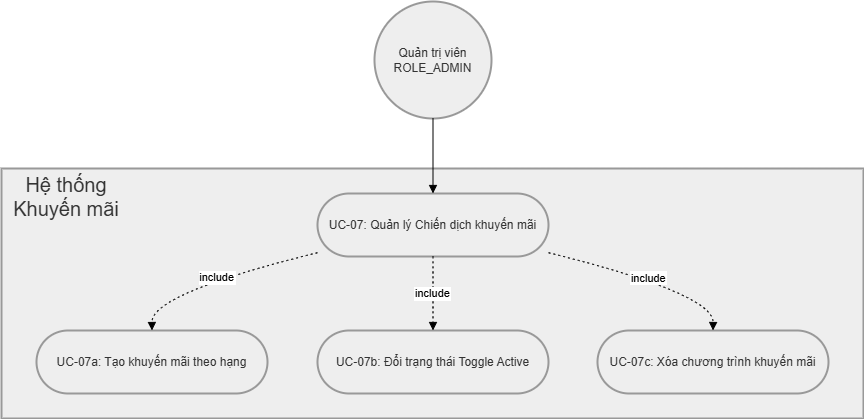

The diagram above was exported from draw.io. Its source (the exported page's mxGraphModel, read from the mxfile embedded in the PNG):
<mxGraphModel dx="1290" dy="860" grid="1" gridSize="10" guides="1" tooltips="1" connect="1" arrows="1" fold="1" page="1" pageScale="1" pageWidth="850" pageHeight="1100" math="0" shadow="0">
  <root>
    <mxCell id="0" />
    <mxCell id="1" parent="0" />
    <mxCell id="f2GzAYZ4LwHzxtJhHRvB-182" parent="1" style="whiteSpace=wrap;strokeWidth=2;fillColor=light-dark(#eeeeee,#1f2020);strokeColor=light-dark(#999999,#cccccc);fontColor=light-dark(#333333,#cccccc);" value="" vertex="1">
      <mxGeometry height="250" width="862" x="20" y="597" as="geometry" />
    </mxCell>
    <mxCell id="f2GzAYZ4LwHzxtJhHRvB-183" parent="1" style="ellipse;aspect=fixed;strokeWidth=2;whiteSpace=wrap;fillColor=light-dark(#eeeeee,#1f2020);strokeColor=light-dark(#999999,#cccccc);fontColor=light-dark(#333333,#cccccc);" value="Quản trị viên&#10;ROLE_ADMIN" vertex="1">
      <mxGeometry height="117" width="117" x="393" y="430" as="geometry" />
    </mxCell>
    <mxCell id="f2GzAYZ4LwHzxtJhHRvB-184" parent="1" style="rounded=1;whiteSpace=wrap;arcSize=50;strokeWidth=2;fillColor=light-dark(#eeeeee,#1f2020);strokeColor=light-dark(#999999,#cccccc);fontColor=light-dark(#333333,#cccccc);" value="UC-07: Quản lý Chiến dịch khuyến mãi" vertex="1">
      <mxGeometry height="63" width="231" x="336" y="622" as="geometry" />
    </mxCell>
    <mxCell id="f2GzAYZ4LwHzxtJhHRvB-185" parent="1" style="rounded=1;whiteSpace=wrap;arcSize=50;strokeWidth=2;fillColor=light-dark(#eeeeee,#1f2020);strokeColor=light-dark(#999999,#cccccc);fontColor=light-dark(#333333,#cccccc);" value="UC-07a: Tạo khuyến mãi theo hạng" vertex="1">
      <mxGeometry height="63" width="231" x="55" y="759" as="geometry" />
    </mxCell>
    <mxCell id="f2GzAYZ4LwHzxtJhHRvB-186" parent="1" style="rounded=1;whiteSpace=wrap;arcSize=50;strokeWidth=2;fillColor=light-dark(#eeeeee,#1f2020);strokeColor=light-dark(#999999,#cccccc);fontColor=light-dark(#333333,#cccccc);" value="UC-07b: Đổi trạng thái Toggle Active" vertex="1">
      <mxGeometry height="63" width="231" x="336" y="759" as="geometry" />
    </mxCell>
    <mxCell id="f2GzAYZ4LwHzxtJhHRvB-187" parent="1" style="rounded=1;whiteSpace=wrap;arcSize=50;strokeWidth=2;fillColor=light-dark(#eeeeee,#1f2020);strokeColor=light-dark(#999999,#cccccc);fontColor=light-dark(#333333,#cccccc);" value="UC-07c: Xóa chương trình khuyến mãi" vertex="1">
      <mxGeometry height="63" width="231" x="616" y="759" as="geometry" />
    </mxCell>
    <mxCell id="f2GzAYZ4LwHzxtJhHRvB-188" edge="1" parent="1" source="f2GzAYZ4LwHzxtJhHRvB-184" style="curved=1;dashed=1;dashPattern=2 3;startArrow=none;endArrow=block;exitX=0;exitY=0.94;entryX=0.5;entryY=-0.01;rounded=0;" target="f2GzAYZ4LwHzxtJhHRvB-185" value="include">
      <mxGeometry relative="1" as="geometry">
        <Array as="points">
          <mxPoint x="170" y="722" />
        </Array>
      </mxGeometry>
    </mxCell>
    <mxCell id="f2GzAYZ4LwHzxtJhHRvB-189" edge="1" parent="1" source="f2GzAYZ4LwHzxtJhHRvB-184" style="curved=1;dashed=1;dashPattern=2 3;startArrow=none;endArrow=block;exitX=0.5;exitY=0.99;entryX=0.5;entryY=-0.01;rounded=0;" target="f2GzAYZ4LwHzxtJhHRvB-186" value="include">
      <mxGeometry relative="1" as="geometry">
        <Array as="points" />
      </mxGeometry>
    </mxCell>
    <mxCell id="f2GzAYZ4LwHzxtJhHRvB-190" edge="1" parent="1" source="f2GzAYZ4LwHzxtJhHRvB-184" style="curved=1;dashed=1;dashPattern=2 3;startArrow=none;endArrow=block;exitX=1;exitY=0.94;entryX=0.5;entryY=-0.01;rounded=0;" target="f2GzAYZ4LwHzxtJhHRvB-187" value="include">
      <mxGeometry relative="1" as="geometry">
        <Array as="points">
          <mxPoint x="732" y="722" />
        </Array>
      </mxGeometry>
    </mxCell>
    <mxCell id="f2GzAYZ4LwHzxtJhHRvB-191" edge="1" parent="1" source="f2GzAYZ4LwHzxtJhHRvB-183" style="curved=1;startArrow=none;endArrow=block;exitX=0.5;exitY=1;entryX=0.5;entryY=-0.01;rounded=0;" target="f2GzAYZ4LwHzxtJhHRvB-184" value="">
      <mxGeometry relative="1" as="geometry">
        <Array as="points" />
      </mxGeometry>
    </mxCell>
    <mxCell id="f2GzAYZ4LwHzxtJhHRvB-192" parent="1" style="text;html=1;whiteSpace=wrap;strokeColor=none;fillColor=none;align=center;verticalAlign=middle;rounded=0;" value="&lt;span style=&quot;color: rgb(51, 51, 51);&quot;&gt;&lt;font style=&quot;font-size: 20px;&quot;&gt;Hệ thống Khuyến mãi&lt;/font&gt;&lt;/span&gt;" vertex="1">
      <mxGeometry height="30" width="110" x="30" y="610" as="geometry" />
    </mxCell>
  </root>
</mxGraphModel>